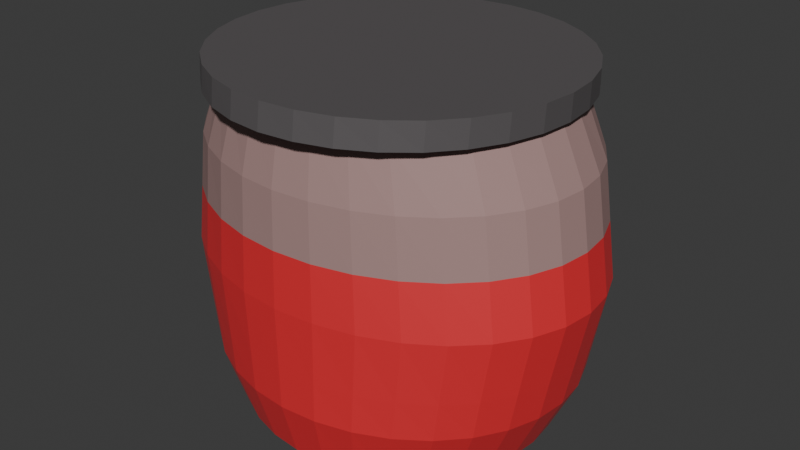 # Source: jam.blend  (saved by Blender 4.0.36; exported with 4.5.12 LTS)
import bpy
from mathutils import Matrix  # noqa: F401  (used for matrix-valued properties, if any)

bpy.ops.wm.read_factory_settings(use_empty=True)
scene = bpy.context.scene
scene.name = 'Scene'

# ---- collections
col_collection = bpy.data.collections.new('Collection'); scene.collection.children.link(col_collection)
col_collection_1 = bpy.data.collections.new('Collection 1'); col_collection.children.link(col_collection_1)

# ---- materials (node trees are filled in below, after node groups)
mat_jam = bpy.data.materials.new('Jam')
mat_jam.use_transparent_shadow = False
mat_lid = bpy.data.materials.new('Lid')
mat_lid.use_transparent_shadow = False
mat_glass = bpy.data.materials.new('Glass')
mat_glass.surface_render_method = 'BLENDED'
mat_glass.blend_method = 'BLEND'
mat_glass.use_transparent_shadow = False

# ---- material node trees
mat_jam.use_nodes = True; mat_jam.node_tree.nodes.clear()
_N = mat_jam.node_tree.nodes; _L = mat_jam.node_tree.links
n0 = _N.new('ShaderNodeBsdfPrincipled'); n0.name = 'Principled BSDF'; n0.location = (10, 300)
n0.inputs[0].default_value = (0.8002, 0.01719, 0.0273, 1.0)
n0.inputs[2].default_value = 0.5364
n0.inputs[3].default_value = 1.9
n1 = _N.new('ShaderNodeOutputMaterial'); n1.name = 'Material Output'; n1.location = (300, 300)
_L.new(n0.outputs[0], n1.inputs[0])
n1.is_active_output = True
mat_lid.use_nodes = True; mat_lid.node_tree.nodes.clear()
_N = mat_lid.node_tree.nodes; _L = mat_lid.node_tree.links
n0 = _N.new('ShaderNodeBsdfPrincipled'); n0.name = 'Principled BSDF'; n0.location = (10, 300)
n0.inputs[0].default_value = (0.1431, 0.1319, 0.1353, 1.0)
n0.inputs[1].default_value = 0.2955
n0.inputs[3].default_value = 1.45
n1 = _N.new('ShaderNodeOutputMaterial'); n1.name = 'Material Output'; n1.location = (300, 300)
_L.new(n0.outputs[0], n1.inputs[0])
n1.is_active_output = True
mat_glass.use_nodes = True; mat_glass.node_tree.nodes.clear()
_N = mat_glass.node_tree.nodes; _L = mat_glass.node_tree.links
n0 = _N.new('ShaderNodeOutputMaterial'); n0.name = 'Material Output'; n0.location = (300, 300)
n1 = _N.new('ShaderNodeBsdfTransparent'); n1.name = 'Transparent BSDF'; n1.location = (-188, 243)
n1.inputs[0].default_value = (0.2645, 0.2788, 0.2506, 1.0)
n2 = _N.new('ShaderNodeBsdfPrincipled'); n2.name = 'Principled BSDF'; n2.location = (-201, 90)
n2.inputs[0].default_value = (0.8002, 0.5087, 0.4833, 1.0)
n2.inputs[3].default_value = 1.45
n3 = _N.new('ShaderNodeMixShader'); n3.name = 'Mix Shader'; n3.location = (88, 256)
_L.new(n3.outputs[0], n0.inputs[0])
_L.new(n2.outputs[0], n3.inputs[1])
_L.new(n1.outputs[0], n3.inputs[2])
n0.is_active_output = True

# ---- world
world_world = bpy.data.worlds.new('World'); scene.world = world_world
world_world.use_nodes = True; world_world.node_tree.nodes.clear()
_N = world_world.node_tree.nodes; _L = world_world.node_tree.links
n0 = _N.new('ShaderNodeOutputWorld'); n0.name = 'World Output'; n0.location = (300, 300)
n1 = _N.new('ShaderNodeBackground'); n1.name = 'Background'; n1.location = (10, 300)
n1.inputs[0].default_value = (0.05088, 0.05088, 0.05088, 1.0)
_L.new(n1.outputs[0], n0.inputs[0])
n0.is_active_output = True
world_world.color = (0.05088, 0.05088, 0.05088)
world_world.use_sun_shadow = False
world_world.sun_shadow_jitter_overblur = 0.0

# ---- meshes
me_cylinder = bpy.data.meshes.new('Cylinder')
me_cylinder.from_pydata([(0.0, 0.8167, -0.9272), (6.463e-06, 0.9309, 0.9839), (0.173, 0.801, -0.9272), (0.1893, 0.913, 0.9839), (0.3393, 0.7545, -0.9272), (0.3713, 0.86, 0.9839), (0.4925, 0.679, -0.9272), (0.5391, 0.774, 0.9839), (0.6269, 0.5775, -0.9272), (0.6861, 0.6582, 0.9839), (0.7371, 0.4537, -0.9272), (0.8067, 0.5172, 0.9839), (0.8191, 0.3125, -0.9272), (0.8964, 0.3563, 0.9839), (0.8695, 0.1593, -0.9272), (0.9516, 0.1816, 0.9839), (0.8866, 0.0, -0.9272), (0.9703, 3.191e-05, 0.9839), (0.8695, -0.1593, -0.9272), (0.9516, -0.1816, 0.9839), (0.8191, -0.3125, -0.9272), (0.8964, -0.3562, 0.9839), (0.7371, -0.4537, -0.9272), (0.8067, -0.5171, 0.9839), (0.6269, -0.5775, -0.9272), (0.6861, -0.6582, 0.9839), (0.4925, -0.679, -0.9272), (0.5391, -0.7739, 0.9839), (0.3393, -0.7545, -0.9272), (0.3713, -0.86, 0.9839), (0.173, -0.801, -0.9272), (0.1893, -0.9129, 0.9839), (0.0, -0.8167, -0.9272), (6.463e-06, -0.9308, 0.9839), (-0.173, -0.801, -0.9272), (-0.1893, -0.9129, 0.9839), (-0.3393, -0.7545, -0.9272), (-0.3713, -0.86, 0.9839), (-0.4925, -0.679, -0.9272), (-0.539, -0.7739, 0.9839), (-0.6269, -0.5775, -0.9272), (-0.6861, -0.6582, 0.9839), (-0.7371, -0.4537, -0.9272), (-0.8067, -0.5171, 0.9839), (-0.8191, -0.3125, -0.9272), (-0.8964, -0.3562, 0.9839), (-0.8695, -0.1593, -0.9272), (-0.9516, -0.1816, 0.9839), (-0.8866, 0.0, -0.9272), (-0.9703, 3.191e-05, 0.9839), (-0.8695, 0.1593, -0.9272), (-0.9516, 0.1816, 0.9839), (-0.8191, 0.3125, -0.9272), (-0.8964, 0.3563, 0.9839), (-0.7371, 0.4537, -0.9272), (-0.8067, 0.5172, 0.9839), (-0.6269, 0.5775, -0.9272), (-0.6861, 0.6582, 0.9839), (-0.4925, 0.679, -0.9272), (-0.539, 0.774, 0.9839), (-0.3393, 0.7545, -0.9272), (-0.3713, 0.86, 0.9839), (-0.173, 0.801, -0.9272), (-0.1893, 0.913, 0.9839), (3.153e-09, 0.8872, 0.5515), (0.2062, 0.8701, 0.5515), (0.4044, 0.8196, 0.5515), (0.5872, 0.7377, 0.5515), (0.7473, 0.6273, 0.5515), (0.8788, 0.4929, 0.5515), (0.9764, 0.3395, 0.5515), (1.037, 0.1731, 0.5515), (1.057, -2.058e-08, 0.5515), (1.037, -0.1731, 0.5515), (0.9764, -0.3395, 0.5515), (0.8788, -0.4929, 0.5515), (0.7473, -0.6273, 0.5515), (0.5872, -0.7377, 0.5515), (0.4044, -0.8196, 0.5515), (0.2062, -0.8701, 0.5515), (3.153e-09, -0.8872, 0.5515), (-0.2062, -0.8701, 0.5515), (-0.4044, -0.8196, 0.5515), (-0.5872, -0.7377, 0.5515), (-0.7473, -0.6273, 0.5515), (-0.8788, -0.4929, 0.5515), (-0.9764, -0.3395, 0.5515), (-1.037, -0.1731, 0.5515), (-1.057, -2.058e-08, 0.5515), (-1.037, 0.1731, 0.5515), (-0.9764, 0.3395, 0.5515), (-0.8788, 0.4929, 0.5515), (-0.7473, 0.6273, 0.5515), (-0.5872, 0.7377, 0.5515), (-0.4044, 0.8196, 0.5515), (-0.2062, 0.8701, 0.5515), (0.2241, 0.8946, -0.0507), (0.4396, 0.8427, -0.0507), (0.6381, 0.7584, -0.0507), (0.8122, 0.6449, -0.0507), (0.955, 0.5067, -0.0507), (1.061, 0.349, -0.0507), (1.127, 0.1779, -0.0507), (1.149, 0.0, -0.0507), (1.127, -0.1779, -0.0507), (1.061, -0.349, -0.0507), (0.955, -0.5067, -0.0507), (0.8122, -0.6449, -0.0507), (0.6381, -0.7584, -0.0507), (0.4396, -0.8427, -0.0507), (0.2241, -0.8946, -0.0507), (-6.963e-09, -0.9121, -0.0507), (-0.2241, -0.8946, -0.0507), (-0.4396, -0.8427, -0.0507), (-0.6381, -0.7584, -0.0507), (-0.8122, -0.6449, -0.0507), (-0.955, -0.5067, -0.0507), (-1.061, -0.349, -0.0507), (-1.127, -0.1779, -0.0507), (-1.149, 0.0, -0.0507), (-1.127, 0.1779, -0.0507), (-1.061, 0.349, -0.0507), (-0.955, 0.5067, -0.0507), (-0.8122, 0.6449, -0.0507), (-0.6381, 0.7584, -0.0507), (-0.4396, 0.8427, -0.0507), (-0.2241, 0.8946, -0.0507), (-6.963e-09, 0.9121, -0.0507), (0.2022, 0.8857, -0.6139), (0.3966, 0.8343, -0.6139), (0.5758, 0.7509, -0.6139), (0.7329, 0.6386, -0.6139), (0.8617, 0.5017, -0.6139), (0.9575, 0.3456, -0.6139), (1.017, 0.1762, -0.6139), (1.036, 0.0, -0.6139), (1.017, -0.1762, -0.6139), (0.9575, -0.3456, -0.6139), (0.8617, -0.5017, -0.6139), (0.7329, -0.6386, -0.6139), (0.5758, -0.7509, -0.6139), (0.3966, -0.8343, -0.6139), (0.2022, -0.8857, -0.6139), (0.0, -0.9031, -0.6139), (-0.2022, -0.8857, -0.6139), (-0.3966, -0.8343, -0.6139), (-0.5758, -0.7509, -0.6139), (-0.7329, -0.6386, -0.6139), (-0.8617, -0.5017, -0.6139), (-0.9575, -0.3456, -0.6139), (-1.017, -0.1762, -0.6139), (-1.036, 0.0, -0.6139), (-1.017, 0.1762, -0.6139), (-0.9575, 0.3456, -0.6139), (-0.8617, 0.5017, -0.6139), (-0.7329, 0.6386, -0.6139), (-0.5758, 0.7509, -0.6139), (-0.3966, 0.8343, -0.6139), (-0.2022, 0.8857, -0.6139), (0.0, 0.9031, -0.6139), (-0.1883, 0.93, 0.846), (-0.3693, 0.8761, 0.846), (-0.5362, 0.7884, 0.846), (-0.6824, 0.6705, 0.846), (-0.8025, 0.5268, 0.846), (-0.8917, 0.3629, 0.846), (-0.9466, 0.185, 0.846), (-0.9651, 3.191e-05, 0.846), (-0.9466, -0.185, 0.846), (-0.8917, -0.3628, 0.846), (-0.8025, -0.5268, 0.846), (-0.6824, -0.6705, 0.846), (-0.5362, -0.7884, 0.846), (-0.3696, -0.8767, 0.846), (-0.1884, -0.9307, 0.846), (2.389e-09, -0.9489, 0.846), (0.1883, -0.93, 0.846), (0.3693, -0.876, 0.846), (0.5362, -0.7884, 0.846), (0.6825, -0.6705, 0.846), (0.8025, -0.5268, 0.846), (0.8917, -0.3628, 0.846), (0.9466, -0.185, 0.846), (0.9651, 3.191e-05, 0.846), (0.9466, 0.185, 0.846), (0.8917, 0.3629, 0.846), (0.8025, 0.5268, 0.846), (0.6825, 0.6705, 0.846), (0.5362, 0.7884, 0.846), (0.3693, 0.8761, 0.846), (0.1883, 0.93, 0.846), (6.464e-06, 0.9482, 0.846), (0.1801, 0.8159, 0.846), (0.3534, 0.7686, 0.846), (0.513, 0.6917, 0.846), (0.6529, 0.5883, 0.846), (0.7678, 0.4622, 0.846), (0.8531, 0.3184, 0.846), (0.9056, 0.1623, 0.846), (0.9234, -4.449e-09, 0.846), (0.9056, -0.1623, 0.846), (0.8531, -0.3184, 0.846), (0.7678, -0.4622, 0.846), (0.6529, -0.5883, 0.846), (0.513, -0.6917, 0.846), (0.3534, -0.7686, 0.846), (0.1801, -0.8159, 0.846), (6.818e-10, -0.8319, 0.846), (-0.1801, -0.8159, 0.846), (-0.3534, -0.7686, 0.846), (-0.513, -0.6917, 0.846), (-0.6529, -0.5883, 0.846), (-0.7678, -0.4622, 0.846), (-0.8531, -0.3184, 0.846), (-0.9056, -0.1623, 0.846), (-0.9234, -4.449e-09, 0.846), (-0.9056, 0.1623, 0.846), (-0.8531, 0.3184, 0.846), (-0.7678, 0.4622, 0.846), (-0.6529, 0.5883, 0.846), (-0.513, 0.6917, 0.846), (-0.3534, 0.7686, 0.846), (-0.1801, 0.8159, 0.846), (6.818e-10, 0.8319, 0.846), (-1.905e-09, 0.8996, 0.2504), (0.2151, 0.8823, 0.2504), (0.422, 0.8311, 0.2504), (0.6127, 0.748, 0.2504), (0.7798, 0.6361, 0.2504), (0.9169, 0.4998, 0.2504), (1.019, 0.3443, 0.2504), (1.082, 0.1755, 0.2504), (1.103, -1.029e-08, 0.2504), (1.082, -0.1755, 0.2504), (1.019, -0.3443, 0.2504), (0.9169, -0.4998, 0.2504), (0.7798, -0.6361, 0.2504), (0.6127, -0.748, 0.2504), (0.422, -0.8311, 0.2504), (0.2151, -0.8823, 0.2504), (-1.905e-09, -0.8996, 0.2504), (-0.2151, -0.8823, 0.2504), (-0.422, -0.8311, 0.2504), (-0.6127, -0.748, 0.2504), (-0.7798, -0.6361, 0.2504), (-0.9169, -0.4998, 0.2504), (-1.019, -0.3443, 0.2504), (-1.082, -0.1755, 0.2504), (-1.103, -1.029e-08, 0.2504), (-1.082, 0.1755, 0.2504), (-1.019, 0.3443, 0.2504), (-0.9169, 0.4998, 0.2504), (-0.7798, 0.6361, 0.2504), (-0.6127, 0.748, 0.2504), (-0.422, 0.8311, 0.2504), (-0.2151, 0.8823, 0.2504), (-2.695e-09, 0.9066, -0.3959), (0.2107, 0.8891, -0.3959), (0.4132, 0.8375, -0.3959), (0.5999, 0.7538, -0.3959), (0.7636, 0.641, -0.3959), (0.8979, 0.5037, -0.3959), (0.9976, 0.3469, -0.3959), (1.059, 0.1769, -0.3959), (1.08, 0.0, -0.3959), (1.059, -0.1769, -0.3959), (0.9976, -0.3469, -0.3959), (0.8979, -0.5037, -0.3959), (0.7636, -0.641, -0.3959), (0.5999, -0.7538, -0.3959), (0.4132, -0.8375, -0.3959), (0.2107, -0.8891, -0.3959), (-2.695e-09, -0.9066, -0.3959), (-0.2107, -0.8891, -0.3959), (-0.4132, -0.8375, -0.3959), (-0.5999, -0.7538, -0.3959), (-0.7636, -0.641, -0.3959), (-0.8979, -0.5037, -0.3959), (-0.9976, -0.3469, -0.3959), (-1.059, -0.1769, -0.3959), (-1.08, 0.0, -0.3959), (-1.059, 0.1769, -0.3959), (-0.9976, 0.3469, -0.3959), (-0.8979, 0.5037, -0.3959), (-0.7636, 0.641, -0.3959), (-0.5999, 0.7538, -0.3959), (-0.4132, 0.8375, -0.3959), (-0.2107, 0.8891, -0.3959), (-1.905e-09, 0.8996, 0.2504), (0.2151, 0.8823, 0.2504), (0.422, 0.8311, 0.2504), (0.6127, 0.748, 0.2504), (0.7798, 0.6361, 0.2504), (0.9169, 0.4998, 0.2504), (1.019, 0.3443, 0.2504), (1.082, 0.1755, 0.2504), (1.103, -1.029e-08, 0.2504), (1.082, -0.1755, 0.2504), (1.019, -0.3443, 0.2504), (0.9169, -0.4998, 0.2504), (0.7798, -0.6361, 0.2504), (0.6127, -0.748, 0.2504), (0.422, -0.8311, 0.2504), (0.2151, -0.8823, 0.2504), (-1.905e-09, -0.8996, 0.2504), (-0.2151, -0.8823, 0.2504), (-0.422, -0.8311, 0.2504), (-0.6127, -0.748, 0.2504), (-0.7798, -0.6361, 0.2504), (-0.9169, -0.4998, 0.2504), (-1.019, -0.3443, 0.2504), (-1.082, -0.1755, 0.2504), (-1.103, -1.029e-08, 0.2504), (-1.082, 0.1755, 0.2504), (-1.019, 0.3443, 0.2504), (-0.9169, 0.4998, 0.2504), (-0.7798, 0.6361, 0.2504), (-0.6127, 0.748, 0.2504), (-0.422, 0.8311, 0.2504), (-0.2151, 0.8823, 0.2504)], [(224, 288), (225, 289), (226, 290), (227, 291), (228, 292), (229, 293), (230, 294), (231, 295), (232, 296), (233, 297), (234, 298), (235, 299), (236, 300), (237, 301), (238, 302), (239, 303), (240, 304), (241, 305), (242, 306), (243, 307), (244, 308), (245, 309), (246, 310), (247, 311), (248, 312), (249, 313), (250, 314), (251, 315), (252, 316), (253, 317), (254, 318), (255, 319)], [(191, 1, 3, 190), (190, 3, 5, 189), (189, 5, 7, 188), (188, 7, 9, 187), (187, 9, 11, 186), (186, 11, 13, 185), (185, 13, 15, 184), (184, 15, 17, 183), (183, 17, 19, 182), (182, 19, 21, 181), (181, 21, 23, 180), (180, 23, 25, 179), (179, 25, 27, 178), (178, 27, 29, 177), (177, 29, 31, 176), (176, 31, 33, 175), (175, 33, 35, 174), (174, 35, 37, 173), (173, 37, 39, 172), (172, 39, 41, 171), (171, 41, 43, 170), (170, 43, 45, 169), (169, 45, 47, 168), (168, 47, 49, 167), (167, 49, 51, 166), (166, 51, 53, 165), (165, 53, 55, 164), (164, 55, 57, 163), (163, 57, 59, 162), (162, 59, 61, 161), (3, 1, 63, 61, 59, 57, 55, 53, 51, 49, 47, 45, 43, 41, 39, 37, 35, 33, 31, 29, 27, 25, 23, 21, 19, 17, 15, 13, 11, 9, 7, 5), (161, 61, 63, 160), (160, 63, 1, 191), (0, 2, 4, 6, 8, 10, 12, 14, 16, 18, 20, 22, 24, 26, 28, 30, 32, 34, 36, 38, 40, 42, 44, 46, 48, 50, 52, 54, 56, 58, 60, 62), (255, 95, 64, 224), (254, 94, 95, 255), (253, 93, 94, 254), (252, 92, 93, 253), (251, 91, 92, 252), (250, 90, 91, 251), (249, 89, 90, 250), (248, 88, 89, 249), (247, 87, 88, 248), (246, 86, 87, 247), (245, 85, 86, 246), (244, 84, 85, 245), (243, 83, 84, 244), (242, 82, 83, 243), (241, 81, 82, 242), (240, 80, 81, 241), (239, 79, 80, 240), (238, 78, 79, 239), (237, 77, 78, 238), (236, 76, 77, 237), (235, 75, 76, 236), (234, 74, 75, 235), (233, 73, 74, 234), (232, 72, 73, 233), (231, 71, 72, 232), (230, 70, 71, 231), (229, 69, 70, 230), (228, 68, 69, 229), (227, 67, 68, 228), (226, 66, 67, 227), (225, 65, 66, 226), (224, 64, 65, 225), (256, 127, 96, 257), (257, 96, 97, 258), (258, 97, 98, 259), (259, 98, 99, 260), (260, 99, 100, 261), (261, 100, 101, 262), (262, 101, 102, 263), (263, 102, 103, 264), (264, 103, 104, 265), (265, 104, 105, 266), (266, 105, 106, 267), (267, 106, 107, 268), (268, 107, 108, 269), (269, 108, 109, 270), (270, 109, 110, 271), (271, 110, 111, 272), (272, 111, 112, 273), (273, 112, 113, 274), (274, 113, 114, 275), (275, 114, 115, 276), (276, 115, 116, 277), (277, 116, 117, 278), (278, 117, 118, 279), (279, 118, 119, 280), (280, 119, 120, 281), (281, 120, 121, 282), (282, 121, 122, 283), (283, 122, 123, 284), (284, 123, 124, 285), (285, 124, 125, 286), (286, 125, 126, 287), (287, 126, 127, 256), (62, 158, 159, 0), (60, 157, 158, 62), (58, 156, 157, 60), (56, 155, 156, 58), (54, 154, 155, 56), (52, 153, 154, 54), (50, 152, 153, 52), (48, 151, 152, 50), (46, 150, 151, 48), (44, 149, 150, 46), (42, 148, 149, 44), (40, 147, 148, 42), (38, 146, 147, 40), (36, 145, 146, 38), (34, 144, 145, 36), (32, 143, 144, 34), (30, 142, 143, 32), (28, 141, 142, 30), (26, 140, 141, 28), (24, 139, 140, 26), (22, 138, 139, 24), (20, 137, 138, 22), (18, 136, 137, 20), (16, 135, 136, 18), (14, 134, 135, 16), (12, 133, 134, 14), (10, 132, 133, 12), (8, 131, 132, 10), (6, 130, 131, 8), (4, 129, 130, 6), (2, 128, 129, 4), (0, 159, 128, 2), (223, 191, 190, 192), (193, 189, 188, 194), (194, 188, 187, 195), (195, 187, 186, 196), (196, 186, 185, 197), (197, 185, 184, 198), (198, 184, 183, 199), (199, 183, 182, 200), (200, 182, 181, 201), (201, 181, 180, 202), (202, 180, 179, 203), (203, 179, 178, 204), (204, 178, 177, 205), (205, 177, 176, 206), (206, 176, 175, 207), (207, 175, 174, 208), (208, 174, 173, 209), (209, 173, 172, 210), (210, 172, 171, 211), (211, 171, 170, 212), (212, 170, 169, 213), (213, 169, 168, 214), (214, 168, 167, 215), (215, 167, 166, 216), (216, 166, 165, 217), (217, 165, 164, 218), (218, 164, 163, 219), (219, 163, 162, 220), (220, 162, 161, 221), (221, 161, 160, 222), (222, 160, 191, 223), (192, 190, 189, 193), (65, 192, 193, 66), (95, 222, 223, 64), (94, 221, 222, 95), (93, 220, 221, 94), (92, 219, 220, 93), (91, 218, 219, 92), (90, 217, 218, 91), (89, 216, 217, 90), (88, 215, 216, 89), (87, 214, 215, 88), (86, 213, 214, 87), (85, 212, 213, 86), (84, 211, 212, 85), (83, 210, 211, 84), (82, 209, 210, 83), (81, 208, 209, 82), (80, 207, 208, 81), (79, 206, 207, 80), (78, 205, 206, 79), (77, 204, 205, 78), (76, 203, 204, 77), (75, 202, 203, 76), (74, 201, 202, 75), (73, 200, 201, 74), (72, 199, 200, 73), (71, 198, 199, 72), (70, 197, 198, 71), (69, 196, 197, 70), (68, 195, 196, 69), (67, 194, 195, 68), (66, 193, 194, 67), (64, 223, 192, 65), (127, 224, 225, 96), (96, 225, 226, 97), (97, 226, 227, 98), (98, 227, 228, 99), (99, 228, 229, 100), (100, 229, 230, 101), (101, 230, 231, 102), (102, 231, 232, 103), (103, 232, 233, 104), (104, 233, 234, 105), (105, 234, 235, 106), (106, 235, 236, 107), (107, 236, 237, 108), (108, 237, 238, 109), (109, 238, 239, 110), (110, 239, 240, 111), (111, 240, 241, 112), (112, 241, 242, 113), (113, 242, 243, 114), (114, 243, 244, 115), (115, 244, 245, 116), (116, 245, 246, 117), (117, 246, 247, 118), (118, 247, 248, 119), (119, 248, 249, 120), (120, 249, 250, 121), (121, 250, 251, 122), (122, 251, 252, 123), (123, 252, 253, 124), (124, 253, 254, 125), (125, 254, 255, 126), (126, 255, 224, 127), (158, 287, 256, 159), (157, 286, 287, 158), (156, 285, 286, 157), (155, 284, 285, 156), (154, 283, 284, 155), (153, 282, 283, 154), (152, 281, 282, 153), (151, 280, 281, 152), (150, 279, 280, 151), (149, 278, 279, 150), (148, 277, 278, 149), (147, 276, 277, 148), (146, 275, 276, 147), (145, 274, 275, 146), (144, 273, 274, 145), (143, 272, 273, 144), (142, 271, 272, 143), (141, 270, 271, 142), (140, 269, 270, 141), (139, 268, 269, 140), (138, 267, 268, 139), (137, 266, 267, 138), (136, 265, 266, 137), (135, 264, 265, 136), (134, 263, 264, 135), (133, 262, 263, 134), (132, 261, 262, 133), (131, 260, 261, 132), (130, 259, 260, 131), (129, 258, 259, 130), (128, 257, 258, 129), (159, 256, 257, 128), (313, 312, 311, 310, 309, 308, 307, 306, 305, 304, 303, 302, 301, 300, 299, 298, 297, 296, 295, 294, 293, 292, 291, 290, 289, 288, 319, 318, 317, 316, 315, 314)])
me_cylinder.polygons.foreach_set('material_index', [1, 1, 1, 1, 1, 1, 1, 1, 1, 1, 1, 1, 1, 1, 1, 1, 1, 1, 1, 1, 1, 1, 1, 1, 1, 1, 1, 1, 1, 1, 1, 1, 1, 0, 2, 2, 2, 2, 2, 2, 2, 2, 2, 2, 2, 2, 2, 2, 2, 2, 2, 2, 2, 2, 2, 2, 2, 2, 2, 2, 2, 2, 2, 2, 2, 2, 0, 0, 0, 0, 0, 0, 0, 0, 0, 0, 0, 0, 0, 0, 0, 0, 0, 0, 0, 0, 0, 0, 0, 0, 0, 0, 0, 0, 0, 0, 0, 0, 0, 0, 0, 0, 0, 0, 0, 0, 0, 0, 0, 0, 0, 0, 0, 0, 0, 0, 0, 0, 0, 0, 0, 0, 0, 0, 0, 0, 0, 0, 0, 0, 1, 1, 1, 1, 1, 1, 1, 1, 1, 1, 1, 1, 1, 1, 1, 1, 1, 1, 1, 1, 1, 1, 1, 1, 1, 1, 1, 1, 1, 1, 1, 1, 2, 2, 2, 2, 2, 2, 2, 2, 2, 2, 2, 2, 2, 2, 2, 2, 2, 2, 2, 2, 2, 2, 2, 2, 2, 2, 2, 2, 2, 2, 2, 2, 0, 0, 0, 0, 0, 0, 0, 0, 0, 0, 0, 0, 0, 0, 0, 0, 0, 0, 0, 0, 0, 0, 0, 0, 0, 0, 0, 0, 0, 0, 0, 0, 0, 0, 0, 0, 0, 0, 0, 0, 0, 0, 0, 0, 0, 0, 0, 0, 0, 0, 0, 0, 0, 0, 0, 0, 0, 0, 0, 0, 0, 0, 0, 0, 0])
_uv = me_cylinder.uv_layers.new(name='UVMap')
_uv.uv.foreach_set('vector', [1.0, 0.9781, 1.0, 1.0, 0.9688, 1.0, 0.9688, 0.9781, 0.9688, 0.9781, 0.9688, 1.0, 0.9375, 1.0, 0.9375, 0.9781, 0.9375, 0.9781, 0.9375, 1.0, 0.9062, 1.0, 0.9063, 0.9781, 0.9063, 0.9781, 0.9062, 1.0, 0.875, 1.0, 0.875, 0.9781, 0.875, 0.9781, 0.875, 1.0, 0.8438, 1.0, 0.8438, 0.9781, 0.8438, 0.9781, 0.8438, 1.0, 0.8125, 1.0, 0.8125, 0.9781, 0.8125, 0.9781, 0.8125, 1.0, 0.7812, 1.0, 0.7812, 0.9781, 0.7812, 0.9781, 0.7812, 1.0, 0.75, 1.0, 0.75, 0.9781, 0.75, 0.9781, 0.75, 1.0, 0.7188, 1.0, 0.7188, 0.9781, 0.7188, 0.9781, 0.7188, 1.0, 0.6875, 1.0, 0.6875, 0.9781, 0.6875, 0.9781, 0.6875, 1.0, 0.6562, 1.0, 0.6562, 0.9781, 0.6562, 0.9781, 0.6562, 1.0, 0.625, 1.0, 0.625, 0.9781, 0.625, 0.9781, 0.625, 1.0, 0.5938, 1.0, 0.5938, 0.9781, 0.5938, 0.9781, 0.5938, 1.0, 0.5625, 1.0, 0.5625, 0.9781, 0.5625, 0.9781, 0.5625, 1.0, 0.5312, 1.0, 0.5312, 0.9781, 0.5312, 0.9781, 0.5312, 1.0, 0.5, 1.0, 0.5, 0.9781, 0.5, 0.9781, 0.5, 1.0, 0.4688, 1.0, 0.4688, 0.9781, 0.4688, 0.9781, 0.4688, 1.0, 0.4375, 1.0, 0.4375, 0.9781, 0.4375, 0.9781, 0.4375, 1.0, 0.4062, 1.0, 0.4062, 0.9781, 0.4062, 0.9781, 0.4062, 1.0, 0.375, 1.0, 0.375, 0.9781, 0.375, 0.9781, 0.375, 1.0, 0.3438, 1.0, 0.3438, 0.9781, 0.3438, 0.9781, 0.3438, 1.0, 0.3125, 1.0, 0.3125, 0.9781, 0.3125, 0.9781, 0.3125, 1.0, 0.2812, 1.0, 0.2812, 0.9781, 0.2812, 0.9781, 0.2812, 1.0, 0.25, 1.0, 0.25, 0.9781, 0.25, 0.9781, 0.25, 1.0, 0.2188, 1.0, 0.2188, 0.9781, 0.2188, 0.9781, 0.2188, 1.0, 0.1875, 1.0, 0.1875, 0.9781, 0.1875, 0.9781, 0.1875, 1.0, 0.1562, 1.0, 0.1562, 0.9781, 0.1562, 0.9781, 0.1562, 1.0, 0.125, 1.0, 0.125, 0.9781, 0.125, 0.9781, 0.125, 1.0, 0.09375, 1.0, 0.09375, 0.9781, 0.09375, 0.9781, 0.09375, 1.0, 0.0625, 1.0, 0.0625, 0.9781, 0.2968, 0.4854, 0.25, 0.49, 0.2032, 0.4854, 0.1582, 0.4717, 0.1167, 0.4496, 0.08029, 0.4197, 0.05045, 0.3833, 0.02827, 0.3418, 0.01461, 0.2968, 0.01, 0.25, 0.01461, 0.2032, 0.02827, 0.1582, 0.05045, 0.1167, 0.08029, 0.08029, 0.1167, 0.05045, 0.1582, 0.02827, 0.2032, 0.01461, 0.25, 0.01, 0.2968, 0.01461, 0.3418, 0.02827, 0.3833, 0.05045, 0.4197, 0.08029, 0.4496, 0.1167, 0.4717, 0.1582, 0.4854, 0.2032, 0.49, 0.25, 0.4854, 0.2968, 0.4717, 0.3418, 0.4496, 0.3833, 0.4197, 0.4197, 0.3833, 0.4496, 0.3418, 0.4717, 0.0625, 0.9781, 0.0625, 1.0, 0.03125, 1.0, 0.03125, 0.9781, 0.03125, 0.9781, 0.03125, 1.0, 0.0, 1.0, 0.0, 0.9781, 0.75, 0.49, 0.7968, 0.4854, 0.8418, 0.4717, 0.8833, 0.4496, 0.9197, 0.4197, 0.9496, 0.3833, 0.9717, 0.3418, 0.9854, 0.2968, 0.99, 0.25, 0.9854, 0.2032, 0.9717, 0.1582, 0.9496, 0.1167, 0.9197, 0.08029, 0.8833, 0.05045, 0.8418, 0.02827, 0.7968, 0.01461, 0.75, 0.01, 0.7032, 0.01461, 0.6582, 0.02827, 0.6167, 0.05045, 0.5803, 0.08029, 0.5504, 0.1167, 0.5283, 0.1582, 0.5146, 0.2032, 0.51, 0.25, 0.5146, 0.2968, 0.5283, 0.3418, 0.5504, 0.3833, 0.5803, 0.4197, 0.6167, 0.4496, 0.6582, 0.4717, 0.7032, 0.4854, 0.03125, 0.8175, 0.03125, 0.8987, 0.0, 0.8987, 0.0, 0.8175, 0.0625, 0.8175, 0.0625, 0.8987, 0.03125, 0.8987, 0.03125, 0.8175, 0.09375, 0.8175, 0.09375, 0.8987, 0.0625, 0.8987, 0.0625, 0.8175, 0.125, 0.8175, 0.125, 0.8987, 0.09375, 0.8987, 0.09375, 0.8175, 0.1562, 0.8175, 0.1562, 0.8987, 0.125, 0.8987, 0.125, 0.8175, 0.1875, 0.8175, 0.1875, 0.8987, 0.1562, 0.8987, 0.1562, 0.8175, 0.2188, 0.8175, 0.2188, 0.8987, 0.1875, 0.8987, 0.1875, 0.8175, 0.25, 0.8175, 0.25, 0.8987, 0.2188, 0.8987, 0.2188, 0.8175, 0.2812, 0.8175, 0.2812, 0.8987, 0.25, 0.8987, 0.25, 0.8175, 0.3125, 0.8175, 0.3125, 0.8987, 0.2812, 0.8987, 0.2812, 0.8175, 0.3438, 0.8175, 0.3438, 0.8987, 0.3125, 0.8987, 0.3125, 0.8175, 0.375, 0.8175, 0.375, 0.8987, 0.3438, 0.8987, 0.3438, 0.8175, 0.4062, 0.8175, 0.4062, 0.8987, 0.375, 0.8987, 0.375, 0.8175, 0.4375, 0.8175, 0.4375, 0.8987, 0.4062, 0.8987, 0.4062, 0.8175, 0.4688, 0.8175, 0.4687, 0.8987, 0.4375, 0.8987, 0.4375, 0.8175, 0.5, 0.8175, 0.5, 0.8987, 0.4687, 0.8987, 0.4688, 0.8175, 0.5312, 0.8175, 0.5312, 0.8987, 0.5, 0.8987, 0.5, 0.8175, 0.5625, 0.8175, 0.5625, 0.8987, 0.5312, 0.8987, 0.5312, 0.8175, 0.5938, 0.8175, 0.5938, 0.8987, 0.5625, 0.8987, 0.5625, 0.8175, 0.625, 0.8175, 0.625, 0.8987, 0.5938, 0.8987, 0.5938, 0.8175, 0.6562, 0.8175, 0.6562, 0.8987, 0.625, 0.8987, 0.625, 0.8175, 0.6875, 0.8175, 0.6875, 0.8987, 0.6562, 0.8987, 0.6562, 0.8175, 0.7188, 0.8175, 0.7188, 0.8987, 0.6875, 0.8987, 0.6875, 0.8175, 0.75, 0.8175, 0.75, 0.8987, 0.7188, 0.8987, 0.7188, 0.8175, 0.7812, 0.8175, 0.7812, 0.8987, 0.75, 0.8987, 0.75, 0.8175, 0.8125, 0.8175, 0.8125, 0.8987, 0.7812, 0.8987, 0.7812, 0.8175, 0.8438, 0.8175, 0.8438, 0.8987, 0.8125, 0.8987, 0.8125, 0.8175, 0.875, 0.8175, 0.875, 0.8987, 0.8438, 0.8987, 0.8438, 0.8175, 0.9062, 0.8175, 0.9062, 0.8987, 0.875, 0.8987, 0.875, 0.8175, 0.9375, 0.8175, 0.9375, 0.8987, 0.9062, 0.8987, 0.9062, 0.8175, 0.9688, 0.8175, 0.9687, 0.8987, 0.9375, 0.8987, 0.9375, 0.8175, 1.0, 0.8175, 1.0, 0.8987, 0.9687, 0.8987, 0.9688, 0.8175, 1.0, 0.6432, 1.0, 0.7363, 0.9688, 0.7363, 0.9688, 0.6432, 0.9688, 0.6432, 0.9688, 0.7363, 0.9375, 0.7363, 0.9375, 0.6432, 0.9375, 0.6432, 0.9375, 0.7363, 0.9062, 0.7363, 0.9062, 0.6432, 0.9062, 0.6432, 0.9062, 0.7363, 0.875, 0.7363, 0.875, 0.6432, 0.875, 0.6432, 0.875, 0.7363, 0.8438, 0.7363, 0.8438, 0.6432, 0.8438, 0.6432, 0.8438, 0.7363, 0.8125, 0.7363, 0.8125, 0.6432, 0.8125, 0.6432, 0.8125, 0.7363, 0.7812, 0.7363, 0.7812, 0.6432, 0.7812, 0.6432, 0.7812, 0.7363, 0.75, 0.7363, 0.75, 0.6432, 0.75, 0.6432, 0.75, 0.7363, 0.7188, 0.7363, 0.7188, 0.6432, 0.7188, 0.6432, 0.7188, 0.7363, 0.6875, 0.7363, 0.6875, 0.6432, 0.6875, 0.6432, 0.6875, 0.7363, 0.6562, 0.7363, 0.6562, 0.6432, 0.6562, 0.6432, 0.6562, 0.7363, 0.625, 0.7363, 0.625, 0.6432, 0.625, 0.6432, 0.625, 0.7363, 0.5938, 0.7363, 0.5938, 0.6432, 0.5938, 0.6432, 0.5938, 0.7363, 0.5625, 0.7363, 0.5625, 0.6432, 0.5625, 0.6432, 0.5625, 0.7363, 0.5312, 0.7363, 0.5312, 0.6432, 0.5312, 0.6432, 0.5312, 0.7363, 0.5, 0.7363, 0.5, 0.6432, 0.5, 0.6432, 0.5, 0.7363, 0.4688, 0.7363, 0.4688, 0.6432, 0.4688, 0.6432, 0.4688, 0.7363, 0.4375, 0.7363, 0.4375, 0.6432, 0.4375, 0.6432, 0.4375, 0.7363, 0.4062, 0.7363, 0.4062, 0.6432, 0.4062, 0.6432, 0.4062, 0.7363, 0.375, 0.7363, 0.375, 0.6432, 0.375, 0.6432, 0.375, 0.7363, 0.3438, 0.7363, 0.3438, 0.6432, 0.3438, 0.6432, 0.3438, 0.7363, 0.3125, 0.7363, 0.3125, 0.6432, 0.3125, 0.6432, 0.3125, 0.7363, 0.2812, 0.7363, 0.2812, 0.6432, 0.2812, 0.6432, 0.2812, 0.7363, 0.25, 0.7363, 0.25, 0.6432, 0.25, 0.6432, 0.25, 0.7363, 0.2188, 0.7363, 0.2187, 0.6432, 0.2187, 0.6432, 0.2188, 0.7363, 0.1875, 0.7363, 0.1875, 0.6432, 0.1875, 0.6432, 0.1875, 0.7363, 0.1562, 0.7363, 0.1562, 0.6432, 0.1562, 0.6432, 0.1562, 0.7363, 0.125, 0.7363, 0.125, 0.6432, 0.125, 0.6432, 0.125, 0.7363, 0.09375, 0.7363, 0.09375, 0.6432, 0.09375, 0.6432, 0.09375, 0.7363, 0.0625, 0.7363, 0.0625, 0.6432, 0.0625, 0.6432, 0.0625, 0.7363, 0.03125, 0.7363, 0.03125, 0.6432, 0.03125, 0.6432, 0.03125, 0.7363, 0.0, 0.7363, 0.0, 0.6432, 0.03125, 0.5, 0.03125, 0.5845, 0.0, 0.5845, 0.0, 0.5, 0.0625, 0.5, 0.0625, 0.5845, 0.03125, 0.5845, 0.03125, 0.5, 0.09375, 0.5, 0.09375, 0.5845, 0.0625, 0.5845, 0.0625, 0.5, 0.125, 0.5, 0.125, 0.5845, 0.09375, 0.5845, 0.09375, 0.5, 0.1562, 0.5, 0.1562, 0.5845, 0.125, 0.5845, 0.125, 0.5, 0.1875, 0.5, 0.1875, 0.5845, 0.1562, 0.5845, 0.1562, 0.5, 0.2188, 0.5, 0.2187, 0.5845, 0.1875, 0.5845, 0.1875, 0.5, 0.25, 0.5, 0.25, 0.5845, 0.2187, 0.5845, 0.2188, 0.5, 0.2812, 0.5, 0.2812, 0.5845, 0.25, 0.5845, 0.25, 0.5, 0.3125, 0.5, 0.3125, 0.5845, 0.2812, 0.5845, 0.2812, 0.5, 0.3438, 0.5, 0.3438, 0.5845, 0.3125, 0.5845, 0.3125, 0.5, 0.375, 0.5, 0.375, 0.5845, 0.3438, 0.5845, 0.3438, 0.5, 0.4062, 0.5, 0.4062, 0.5845, 0.375, 0.5845, 0.375, 0.5, 0.4375, 0.5, 0.4375, 0.5845, 0.4062, 0.5845, 0.4062, 0.5, 0.4688, 0.5, 0.4688, 0.5845, 0.4375, 0.5845, 0.4375, 0.5, 0.5, 0.5, 0.5, 0.5845, 0.4688, 0.5845, 0.4688, 0.5, 0.5312, 0.5, 0.5312, 0.5845, 0.5, 0.5845, 0.5, 0.5, 0.5625, 0.5, 0.5625, 0.5845, 0.5312, 0.5845, 0.5312, 0.5, 0.5938, 0.5, 0.5938, 0.5845, 0.5625, 0.5845, 0.5625, 0.5, 0.625, 0.5, 0.625, 0.5845, 0.5938, 0.5845, 0.5938, 0.5, 0.6562, 0.5, 0.6562, 0.5845, 0.625, 0.5845, 0.625, 0.5, 0.6875, 0.5, 0.6875, 0.5845, 0.6562, 0.5845, 0.6562, 0.5, 0.7188, 0.5, 0.7188, 0.5845, 0.6875, 0.5845, 0.6875, 0.5, 0.75, 0.5, 0.75, 0.5845, 0.7188, 0.5845, 0.7188, 0.5, 0.7812, 0.5, 0.7812, 0.5845, 0.75, 0.5845, 0.75, 0.5, 0.8125, 0.5, 0.8125, 0.5845, 0.7812, 0.5845, 0.7812, 0.5, 0.8438, 0.5, 0.8438, 0.5845, 0.8125, 0.5845, 0.8125, 0.5, 0.875, 0.5, 0.875, 0.5845, 0.8438, 0.5845, 0.8438, 0.5, 0.9062, 0.5, 0.9062, 0.5845, 0.875, 0.5845, 0.875, 0.5, 0.9375, 0.5, 0.9375, 0.5845, 0.9062, 0.5845, 0.9062, 0.5, 0.9688, 0.5, 0.9688, 0.5845, 0.9375, 0.5845, 0.9375, 0.5, 1.0, 0.5, 1.0, 0.5845, 0.9688, 0.5845, 0.9688, 0.5, 1.0, 0.9781, 1.0, 0.9781, 0.9688, 0.9781, 0.9688, 0.9781, 0.9375, 0.9781, 0.9375, 0.9781, 0.9063, 0.9781, 0.9062, 0.9781, 0.9062, 0.9781, 0.9063, 0.9781, 0.875, 0.9781, 0.875, 0.9781, 0.875, 0.9781, 0.875, 0.9781, 0.8438, 0.9781, 0.8438, 0.9781, 0.8438, 0.9781, 0.8438, 0.9781, 0.8125, 0.9781, 0.8125, 0.9781, 0.8125, 0.9781, 0.8125, 0.9781, 0.7812, 0.9781, 0.7812, 0.9781, 0.7812, 0.9781, 0.7812, 0.9781, 0.75, 0.9781, 0.75, 0.9781, 0.75, 0.9781, 0.75, 0.9781, 0.7188, 0.9781, 0.7188, 0.9781, 0.7188, 0.9781, 0.7188, 0.9781, 0.6875, 0.9781, 0.6875, 0.9781, 0.6875, 0.9781, 0.6875, 0.9781, 0.6562, 0.9781, 0.6562, 0.9781, 0.6562, 0.9781, 0.6562, 0.9781, 0.625, 0.9781, 0.625, 0.9781, 0.625, 0.9781, 0.625, 0.9781, 0.5938, 0.9781, 0.5938, 0.9781, 0.5938, 0.9781, 0.5938, 0.9781, 0.5625, 0.9781, 0.5625, 0.9781, 0.5625, 0.9781, 0.5625, 0.9781, 0.5312, 0.9781, 0.5312, 0.9781, 0.5312, 0.9781, 0.5312, 0.9781, 0.5, 0.9781, 0.5, 0.9781, 0.5, 0.9781, 0.5, 0.9781, 0.4688, 0.9781, 0.4688, 0.9781, 0.4688, 0.9781, 0.4688, 0.9781, 0.4375, 0.9781, 0.4375, 0.9781, 0.4375, 0.9781, 0.4375, 0.9781, 0.4062, 0.9781, 0.4062, 0.9781, 0.4062, 0.9781, 0.4062, 0.9781, 0.375, 0.9781, 0.375, 0.9781, 0.375, 0.9781, 0.375, 0.9781, 0.3438, 0.9781, 0.3437, 0.9781, 0.3437, 0.9781, 0.3438, 0.9781, 0.3125, 0.9781, 0.3125, 0.9781, 0.3125, 0.9781, 0.3125, 0.9781, 0.2812, 0.9781, 0.2812, 0.9781, 0.2812, 0.9781, 0.2812, 0.9781, 0.25, 0.9781, 0.25, 0.9781, 0.25, 0.9781, 0.25, 0.9781, 0.2188, 0.9781, 0.2188, 0.9781, 0.2188, 0.9781, 0.2188, 0.9781, 0.1875, 0.9781, 0.1875, 0.9781, 0.1875, 0.9781, 0.1875, 0.9781, 0.1562, 0.9781, 0.1562, 0.9781, 0.1562, 0.9781, 0.1562, 0.9781, 0.125, 0.9781, 0.125, 0.9781, 0.125, 0.9781, 0.125, 0.9781, 0.09375, 0.9781, 0.09375, 0.9781, 0.09375, 0.9781, 0.09375, 0.9781, 0.0625, 0.9781, 0.0625, 0.9781, 0.0625, 0.9781, 0.0625, 0.9781, 0.03125, 0.9781, 0.03125, 0.9781, 0.03125, 0.9781, 0.03125, 0.9781, 0.0, 0.9781, 0.0, 0.9781, 0.9688, 0.9781, 0.9688, 0.9781, 0.9375, 0.9781, 0.9375, 0.9781, 0.9687, 0.8987, 0.9688, 0.9781, 0.9375, 0.9781, 0.9375, 0.8987, 0.03125, 0.8987, 0.03125, 0.9781, 0.0, 0.9781, 0.0, 0.8987, 0.0625, 0.8987, 0.0625, 0.9781, 0.03125, 0.9781, 0.03125, 0.8987, 0.09375, 0.8987, 0.09375, 0.9781, 0.0625, 0.9781, 0.0625, 0.8987, 0.125, 0.8987, 0.125, 0.9781, 0.09375, 0.9781, 0.09375, 0.8987, 0.1562, 0.8987, 0.1562, 0.9781, 0.125, 0.9781, 0.125, 0.8987, 0.1875, 0.8987, 0.1875, 0.9781, 0.1562, 0.9781, 0.1562, 0.8987, 0.2188, 0.8987, 0.2188, 0.9781, 0.1875, 0.9781, 0.1875, 0.8987, 0.25, 0.8987, 0.25, 0.9781, 0.2188, 0.9781, 0.2188, 0.8987, 0.2812, 0.8987, 0.2812, 0.9781, 0.25, 0.9781, 0.25, 0.8987, 0.3125, 0.8987, 0.3125, 0.9781, 0.2812, 0.9781, 0.2812, 0.8987, 0.3438, 0.8987, 0.3437, 0.9781, 0.3125, 0.9781, 0.3125, 0.8987, 0.375, 0.8987, 0.375, 0.9781, 0.3437, 0.9781, 0.3438, 0.8987, 0.4062, 0.8987, 0.4062, 0.9781, 0.375, 0.9781, 0.375, 0.8987, 0.4375, 0.8987, 0.4375, 0.9781, 0.4062, 0.9781, 0.4062, 0.8987, 0.4687, 0.8987, 0.4688, 0.9781, 0.4375, 0.9781, 0.4375, 0.8987, 0.5, 0.8987, 0.5, 0.9781, 0.4688, 0.9781, 0.4687, 0.8987, 0.5312, 0.8987, 0.5312, 0.9781, 0.5, 0.9781, 0.5, 0.8987, 0.5625, 0.8987, 0.5625, 0.9781, 0.5312, 0.9781, 0.5312, 0.8987, 0.5938, 0.8987, 0.5938, 0.9781, 0.5625, 0.9781, 0.5625, 0.8987, 0.625, 0.8987, 0.625, 0.9781, 0.5938, 0.9781, 0.5938, 0.8987, 0.6562, 0.8987, 0.6562, 0.9781, 0.625, 0.9781, 0.625, 0.8987, 0.6875, 0.8987, 0.6875, 0.9781, 0.6562, 0.9781, 0.6562, 0.8987, 0.7188, 0.8987, 0.7188, 0.9781, 0.6875, 0.9781, 0.6875, 0.8987, 0.75, 0.8987, 0.75, 0.9781, 0.7188, 0.9781, 0.7188, 0.8987, 0.7812, 0.8987, 0.7812, 0.9781, 0.75, 0.9781, 0.75, 0.8987, 0.8125, 0.8987, 0.8125, 0.9781, 0.7812, 0.9781, 0.7812, 0.8987, 0.8438, 0.8987, 0.8438, 0.9781, 0.8125, 0.9781, 0.8125, 0.8987, 0.875, 0.8987, 0.875, 0.9781, 0.8438, 0.9781, 0.8438, 0.8987, 0.9062, 0.8987, 0.9062, 0.9781, 0.875, 0.9781, 0.875, 0.8987, 0.9375, 0.8987, 0.9375, 0.9781, 0.9062, 0.9781, 0.9062, 0.8987, 1.0, 0.8987, 1.0, 0.9781, 0.9688, 0.9781, 0.9687, 0.8987, 1.0, 0.7363, 1.0, 0.8175, 0.9688, 0.8175, 0.9688, 0.7363, 0.9688, 0.7363, 0.9688, 0.8175, 0.9375, 0.8175, 0.9375, 0.7363, 0.9375, 0.7363, 0.9375, 0.8175, 0.9062, 0.8175, 0.9062, 0.7363, 0.9062, 0.7363, 0.9062, 0.8175, 0.875, 0.8175, 0.875, 0.7363, 0.875, 0.7363, 0.875, 0.8175, 0.8438, 0.8175, 0.8438, 0.7363, 0.8438, 0.7363, 0.8438, 0.8175, 0.8125, 0.8175, 0.8125, 0.7363, 0.8125, 0.7363, 0.8125, 0.8175, 0.7812, 0.8175, 0.7812, 0.7363, 0.7812, 0.7363, 0.7812, 0.8175, 0.75, 0.8175, 0.75, 0.7363, 0.75, 0.7363, 0.75, 0.8175, 0.7188, 0.8175, 0.7188, 0.7363, 0.7188, 0.7363, 0.7188, 0.8175, 0.6875, 0.8175, 0.6875, 0.7363, 0.6875, 0.7363, 0.6875, 0.8175, 0.6562, 0.8175, 0.6562, 0.7363, 0.6562, 0.7363, 0.6562, 0.8175, 0.625, 0.8175, 0.625, 0.7363, 0.625, 0.7363, 0.625, 0.8175, 0.5938, 0.8175, 0.5938, 0.7363, 0.5938, 0.7363, 0.5938, 0.8175, 0.5625, 0.8175, 0.5625, 0.7363, 0.5625, 0.7363, 0.5625, 0.8175, 0.5312, 0.8175, 0.5312, 0.7363, 0.5312, 0.7363, 0.5312, 0.8175, 0.5, 0.8175, 0.5, 0.7363, 0.5, 0.7363, 0.5, 0.8175, 0.4688, 0.8175, 0.4688, 0.7363, 0.4688, 0.7363, 0.4688, 0.8175, 0.4375, 0.8175, 0.4375, 0.7363, 0.4375, 0.7363, 0.4375, 0.8175, 0.4062, 0.8175, 0.4062, 0.7363, 0.4062, 0.7363, 0.4062, 0.8175, 0.375, 0.8175, 0.375, 0.7363, 0.375, 0.7363, 0.375, 0.8175, 0.3438, 0.8175, 0.3438, 0.7363, 0.3438, 0.7363, 0.3438, 0.8175, 0.3125, 0.8175, 0.3125, 0.7363, 0.3125, 0.7363, 0.3125, 0.8175, 0.2812, 0.8175, 0.2812, 0.7363, 0.2812, 0.7363, 0.2812, 0.8175, 0.25, 0.8175, 0.25, 0.7363, 0.25, 0.7363, 0.25, 0.8175, 0.2188, 0.8175, 0.2188, 0.7363, 0.2188, 0.7363, 0.2188, 0.8175, 0.1875, 0.8175, 0.1875, 0.7363, 0.1875, 0.7363, 0.1875, 0.8175, 0.1562, 0.8175, 0.1562, 0.7363, 0.1562, 0.7363, 0.1562, 0.8175, 0.125, 0.8175, 0.125, 0.7363, 0.125, 0.7363, 0.125, 0.8175, 0.09375, 0.8175, 0.09375, 0.7363, 0.09375, 0.7363, 0.09375, 0.8175, 0.0625, 0.8175, 0.0625, 0.7363, 0.0625, 0.7363, 0.0625, 0.8175, 0.03125, 0.8175, 0.03125, 0.7363, 0.03125, 0.7363, 0.03125, 0.8175, 0.0, 0.8175, 0.0, 0.7363, 0.03125, 0.5845, 0.03125, 0.6432, 0.0, 0.6432, 0.0, 0.5845, 0.0625, 0.5845, 0.0625, 0.6432, 0.03125, 0.6432, 0.03125, 0.5845, 0.09375, 0.5845, 0.09375, 0.6432, 0.0625, 0.6432, 0.0625, 0.5845, 0.125, 0.5845, 0.125, 0.6432, 0.09375, 0.6432, 0.09375, 0.5845, 0.1562, 0.5845, 0.1562, 0.6432, 0.125, 0.6432, 0.125, 0.5845, 0.1875, 0.5845, 0.1875, 0.6432, 0.1562, 0.6432, 0.1562, 0.5845, 0.2187, 0.5845, 0.2187, 0.6432, 0.1875, 0.6432, 0.1875, 0.5845, 0.25, 0.5845, 0.25, 0.6432, 0.2187, 0.6432, 0.2187, 0.5845, 0.2812, 0.5845, 0.2812, 0.6432, 0.25, 0.6432, 0.25, 0.5845, 0.3125, 0.5845, 0.3125, 0.6432, 0.2812, 0.6432, 0.2812, 0.5845, 0.3438, 0.5845, 0.3438, 0.6432, 0.3125, 0.6432, 0.3125, 0.5845, 0.375, 0.5845, 0.375, 0.6432, 0.3438, 0.6432, 0.3438, 0.5845, 0.4062, 0.5845, 0.4062, 0.6432, 0.375, 0.6432, 0.375, 0.5845, 0.4375, 0.5845, 0.4375, 0.6432, 0.4062, 0.6432, 0.4062, 0.5845, 0.4688, 0.5845, 0.4688, 0.6432, 0.4375, 0.6432, 0.4375, 0.5845, 0.5, 0.5845, 0.5, 0.6432, 0.4688, 0.6432, 0.4688, 0.5845, 0.5312, 0.5845, 0.5312, 0.6432, 0.5, 0.6432, 0.5, 0.5845, 0.5625, 0.5845, 0.5625, 0.6432, 0.5312, 0.6432, 0.5312, 0.5845, 0.5938, 0.5845, 0.5938, 0.6432, 0.5625, 0.6432, 0.5625, 0.5845, 0.625, 0.5845, 0.625, 0.6432, 0.5938, 0.6432, 0.5938, 0.5845, 0.6562, 0.5845, 0.6562, 0.6432, 0.625, 0.6432, 0.625, 0.5845, 0.6875, 0.5845, 0.6875, 0.6432, 0.6562, 0.6432, 0.6562, 0.5845, 0.7188, 0.5845, 0.7188, 0.6432, 0.6875, 0.6432, 0.6875, 0.5845, 0.75, 0.5845, 0.75, 0.6432, 0.7188, 0.6432, 0.7188, 0.5845, 0.7812, 0.5845, 0.7812, 0.6432, 0.75, 0.6432, 0.75, 0.5845, 0.8125, 0.5845, 0.8125, 0.6432, 0.7812, 0.6432, 0.7812, 0.5845, 0.8438, 0.5845, 0.8438, 0.6432, 0.8125, 0.6432, 0.8125, 0.5845, 0.875, 0.5845, 0.875, 0.6432, 0.8438, 0.6432, 0.8438, 0.5845, 0.9062, 0.5845, 0.9062, 0.6432, 0.875, 0.6432, 0.875, 0.5845, 0.9375, 0.5845, 0.9375, 0.6432, 0.9062, 0.6432, 0.9062, 0.5845, 0.9688, 0.5845, 0.9688, 0.6432, 0.9375, 0.6432, 0.9375, 0.5845, 1.0, 0.5845, 1.0, 0.6432, 0.9688, 0.6432, 0.9688, 0.5845, 0.0, 0.0, 0.0, 0.0, 0.0, 0.0, 0.0, 0.0, 0.0, 0.0, 0.0, 0.0, 0.0, 0.0, 0.0, 0.0, 0.0, 0.0, 0.0, 0.0, 0.0, 0.0, 0.0, 0.0, 0.0, 0.0, 0.0, 0.0, 0.0, 0.0, 0.0, 0.0, 0.0, 0.0, 0.0, 0.0, 0.0, 0.0, 0.0, 0.0, 0.0, 0.0, 0.0, 0.0, 0.0, 0.0, 0.0, 0.0, 0.0, 0.0, 0.0, 0.0, 0.0, 0.0, 0.0, 0.0, 0.0, 0.0, 0.0, 0.0, 0.0, 0.0, 0.0, 0.0])
me_cylinder.materials.append(mat_jam)
me_cylinder.materials.append(mat_lid)
me_cylinder.materials.append(mat_glass)
me_cylinder.update()

# ---- objects
ob_cylinder = bpy.data.objects.new('Cylinder', me_cylinder)

# ---- transforms, parenting, visibility, modifiers, constraints
ob_cylinder.location = (0.0, 0.0, 0.0)

# ---- collection membership
col_collection.objects.link(ob_cylinder)

# ---- scene / render settings (as saved in the file)
scene.frame_start = 1; scene.frame_end = 250; scene.frame_set(1)
scene.render.engine = 'BLENDER_EEVEE_NEXT'
scene.cycles.sampling_pattern = 'TABULATED_SOBOL'
bpy.context.view_layer.update()

# ---- added for rendering (the .blend has no active camera and no usable light): camera, sun
cam_auto = bpy.data.cameras.new('AutoCamera')
cam_auto.lens = 50.0
cam_auto.sensor_width = 36.0
cam_auto.clip_end = 1000.0
ob_auto_camera = bpy.data.objects.new('AutoCamera', cam_auto)
scene.collection.objects.link(ob_auto_camera)
ob_auto_camera.location = (3.27496, -3.93027, 2.64831)
ob_auto_camera.rotation_euler = (1.09748, -7.21219e-08, 0.694738)
scene.camera = ob_auto_camera
light_auto_sun = bpy.data.lights.new('AutoSun', 'SUN')
light_auto_sun.energy = 3.0
light_auto_sun.angle = 0.0523599
ob_auto_sun = bpy.data.objects.new('AutoSun', light_auto_sun)
scene.collection.objects.link(ob_auto_sun)
ob_auto_sun.rotation_euler = (0.872665, 0.174533, 0.523599)
bpy.context.view_layer.update()
